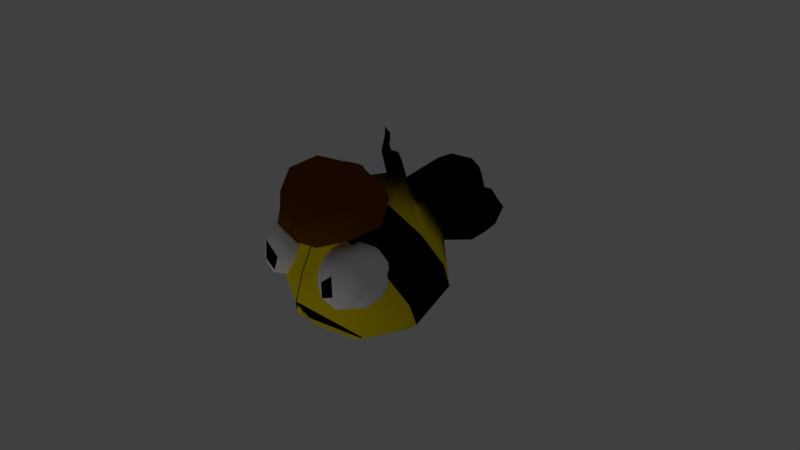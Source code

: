 # Source: Bill_Model_1.blend  (saved by Blender 2.79.0; exported with 4.5.12 LTS)
import bpy
from mathutils import Matrix  # noqa: F401  (used for matrix-valued properties, if any)

bpy.ops.wm.read_factory_settings(use_empty=True)
scene = bpy.context.scene
scene.name = 'Scene'

# ---- collections
col_collection_1 = bpy.data.collections.new('Collection 1'); scene.collection.children.link(col_collection_1)

# ---- materials (node trees are filled in below, after node groups)
mat_material_004 = bpy.data.materials.new('Material.004')
mat_material_004.alpha_threshold = 0.0
mat_material_004.use_transparent_shadow = False
mat_material_004.diffuse_color = (1.0, 1.0, 1.0, 1.0)
mat_material_004.roughness = 0.5
mat_stripe = bpy.data.materials.new('Stripe')
mat_stripe.alpha_threshold = 0.0
mat_stripe.use_transparent_shadow = False
mat_stripe.diffuse_color = (0.0, 0.0, 0.0, 1.0)
mat_stripe.roughness = 0.5
mat_stripe.specular_intensity = 0.563
mat_body = bpy.data.materials.new('Body')
mat_body.alpha_threshold = 0.0
mat_body.use_transparent_shadow = False
mat_body.diffuse_color = (1.0, 0.7731, 0.003165, 1.0)
mat_body.roughness = 0.5
mat_pupil = bpy.data.materials.new('Pupil')
mat_pupil.alpha_threshold = 0.0
mat_pupil.use_transparent_shadow = False
mat_pupil.diffuse_color = (0.0, 0.0, 0.0, 1.0)
mat_pupil.roughness = 0.5
mat_eyeball = bpy.data.materials.new('Eyeball')
mat_eyeball.alpha_threshold = 0.0
mat_eyeball.use_transparent_shadow = False
mat_eyeball.diffuse_color = (1.0, 1.0, 1.0, 1.0)
mat_eyeball.roughness = 0.5
mat_eyeball.specular_intensity = 0.0
mat_hat = bpy.data.materials.new('Hat')
mat_hat.alpha_threshold = 0.0
mat_hat.use_transparent_shadow = False
mat_hat.diffuse_color = (0.1662, 0.05107, 0.0, 1.0)
mat_hat.roughness = 0.5
mat_hat.specular_intensity = 0.0

# ---- material node trees

# ---- world
world_world = bpy.data.worlds.new('World'); scene.world = world_world
world_world.color = (0.05088, 0.05088, 0.05088)
world_world.use_sun_shadow = False
world_world.sun_shadow_jitter_overblur = 0.0
world_world.cycles.sampling_method = 'MANUAL'

# ---- cameras
cam_camera = bpy.data.cameras.new('Camera')
cam_camera.clip_end = 100.0
cam_camera.lens = 35.0
cam_camera.sensor_width = 32.0
cam_camera.sensor_height = 18.0
cam_camera.ortho_scale = 7.314
cam_camera.dof.focus_distance = 0.0
cam_camera.dof.aperture_fstop = 128.0

# ---- lights
light_lamp = bpy.data.lights.new('Lamp', 'POINT')
light_lamp.transmission_factor = 0.0
light_lamp.cutoff_distance = 30.0
light_lamp.energy = 100.0
light_lamp.shadow_buffer_clip_start = 1.001
light_lamp.shadow_soft_size = 0.1
light_lamp.shadow_maximum_resolution = 0.006
light_lamp.use_absolute_resolution = True

# ---- meshes
me_sphere = bpy.data.meshes.new('Sphere')
me_sphere.from_pydata([(0.008728, 0.6555, 0.8611), (0.008728, 0.9968, 0.3404), (0.008728, 0.6023, -0.8737), (0.3279, 0.5664, 0.8684), (0.5251, 0.8584, 0.3404), (0.5251, 0.8584, -0.3307), (0.1443, 0.6061, -0.8699), (0.5615, 0.326, 0.8844), (0.9032, 0.4804, 0.3404), (0.9032, 0.4804, -0.3307), (0.3331, 0.2792, -0.9103), (0.647, 0.001351, 0.8961), (1.042, -0.036, 0.3404), (1.042, -0.036, -0.3307), (0.4023, -0.08057, -0.9177), (0.5615, -0.3241, 0.8981), (0.9032, -0.5524, 0.3404), (0.9032, -0.5524, -0.3307), (0.3331, -0.4403, -0.925), (0.3279, -0.5668, 0.8952), (0.5251, -0.9305, 0.3404), (0.5251, -0.9305, -0.3307), (0.1443, -0.7037, -0.9303), (0.008728, -0.6578, 0.9136), (0.008728, -1.069, 0.3404), (0.008728, -1.069, -0.3307), (0.008728, -0.6743, -0.8737), (0.008728, 0.3928, 1.14), (0.008728, 0.9968, -0.3307), (0.008728, -0.036, -1.081), (0.1683, 0.06398, 1.18), (0.3732, 0.7276, -1.058), (0.4522, 0.3817, -1.099), (0.5263, -0.003963, -1.107), (0.5917, -0.3896, -1.114), (0.5897, -0.6719, -1.12), (0.3732, 0.7276, -1.058), (0.4522, 0.3817, -1.099), (0.5263, -0.003963, -1.107), (0.5917, -0.3896, -1.114), (0.5897, -0.6719, -1.12), (0.4969, 0.7548, -1.264), (0.5782, 0.4641, -1.27), (0.6545, 0.07156, -1.277), (0.722, -0.3301, -1.286), (0.7198, -0.6208, -1.292), (0.6078, 0.7449, -1.39), (0.6843, 0.4727, -1.395), (0.8896, 0.191, -1.441), (0.8193, -0.2747, -1.41), (0.8173, -0.5479, -1.416), (0.789, 0.6129, -1.509), (0.8169, 0.4429, -1.543), (0.843, 0.3403, -1.518), (0.8675, 0.033, -1.548), (0.8983, -0.1561, -1.552), (0.9408, -0.2893, -1.555), (0.008728, 0.6023, -0.8737), (0.1443, 0.5425, -0.905), (0.6828, 0.5271, 0.1071), (0.6054, 0.3357, 0.1561), (0.5198, 0.1991, 0.3126), (0.4491, 0.1618, 0.5378), (0.4121, 0.2888, 0.7644), (0.7314, 0.7219, 0.1786), (0.8623, 0.5558, 0.2095), (0.9163, 0.3855, 0.3335), (0.8788, 0.2566, 0.5174), (0.7599, 0.2043, 0.7123), (0.5916, 0.2769, 0.8684), (0.8899, 0.7262, 0.3317), (0.9641, 0.6807, 0.5452), (0.934, 0.5974, 0.7618), (0.8078, 0.4988, 0.9236), (0.6192, 0.4272, 0.9842), (0.7381, 0.8679, 0.3515), (0.7011, 0.9261, 0.5795), (0.6347, 0.8805, 0.8009), (0.5492, 0.7446, 0.9541), (0.4673, 0.577, 0.9951), (0.4187, 0.4459, 0.9262), (0.5586, 0.8392, 0.2491), (0.3902, 0.8763, 0.4021), (0.2713, 0.8234, 0.5963), (0.2339, 0.6992, 0.7699), (0.2878, 0.5838, 0.8869), (0.5309, 0.6687, 0.1269), (0.3423, 0.5811, 0.1904), (0.2161, 0.4825, 0.3522), (0.186, 0.4172, 0.5645), (0.2602, 0.4458, 0.7716), (0.4229, 0.7252, 0.878), (0.6515, 0.6449, 0.9426), (0.5251, 0.8584, 0.3404), (0.5251, 0.8584, -0.3307), (0.008728, 0.9968, 0.3404), (0.008728, 0.9968, -0.3307), (0.008728, 0.03959, 1.164), (0.1225, 0.1584, 1.169), (0.484, -0.4047, 0.8972), (0.008728, 0.3068, 1.146), (-0.03245, 0.8805, -0.295), (-0.03214, 1.35, -0.3891), (0.4863, 0.8677, -0.2543), (0.4605, 1.372, -0.2964), (0.6688, 0.8789, 0.02967), (0.6629, 1.386, 0.01638), (0.4854, 0.8916, 0.3109), (0.4605, 1.397, 0.3548), (-0.03222, 0.9021, 0.4449), (-0.03216, 1.38, 0.5511), (-0.03277, 1.025, -0.5301), (0.5593, 0.9886, -0.3765), (0.8005, 1.006, -9.574e-07), (0.5593, 1.022, 0.3957), (-0.03275, 1.046, 0.7031), (-0.03209, 1.156, -0.528), (0.5593, 1.147, -0.3773), (0.8005, 1.164, -0.002346), (0.5593, 1.178, 0.3964), (-0.03279, 1.233, 0.71), (0.3127, 0.9002, 0.4651), (0.2517, 1.384, 0.5519), (0.3105, 1.051, 0.6507), (0.3105, 1.207, 0.6642)], [], [(2, 28, 5, 6), (1, 0, 3, 4), (29, 2, 6), (4, 5, 94, 93), (0, 27, 3), (6, 5, 9, 10), (29, 6, 10), (5, 4, 8, 9), (3, 27, 7), (10, 9, 13, 14), (8, 7, 11, 12), (29, 10, 14), (9, 8, 12, 13), (7, 27, 11), (14, 13, 17, 18), (12, 11, 15, 16), (29, 14, 18), (13, 12, 16, 17), (11, 27, 15), (18, 17, 21, 22), (16, 15, 99, 19, 20), (29, 18, 22), (17, 16, 20, 21), (15, 27, 98, 99), (22, 21, 25, 26), (20, 19, 23, 24), (29, 22, 26), (21, 20, 24, 25), (19, 30, 98, 100, 97, 23), (22, 18, 34, 35), (10, 6, 31, 32), (14, 10, 32, 33), (18, 14, 33, 34), (34, 33, 38, 39), (32, 31, 36, 37), (35, 34, 39, 40), (33, 32, 37, 38), (39, 38, 43, 44), (37, 36, 41, 42), (40, 39, 44, 45), (38, 37, 42, 43), (44, 43, 48, 49), (42, 41, 46, 47), (45, 44, 49, 50), (43, 42, 47, 48), (48, 47, 52, 53), (47, 46, 51, 52), (50, 49, 55, 56), (49, 48, 54, 55), (6, 2, 57, 58), (59, 64, 65), (80, 63, 69), (62, 61, 67, 68), (60, 59, 65, 66), (63, 62, 68, 69), (61, 60, 66, 67), (80, 69, 74), (68, 67, 72, 73), (66, 65, 70, 71), (69, 68, 73, 74), (67, 66, 71, 72), (65, 64, 70), (73, 72, 77, 92), (71, 70, 75, 76), (74, 73, 92, 79), (72, 71, 76, 77), (70, 64, 75), (80, 74, 79), (76, 75, 81, 82), (79, 78, 91), (77, 76, 82, 83), (75, 64, 81), (80, 79, 85), (78, 77, 91), (85, 84, 89, 90), (83, 82, 87, 88), (81, 64, 86), (80, 85, 90), (84, 83, 88, 89), (82, 81, 86, 87), (90, 89, 62, 63), (88, 87, 60, 61), (86, 64, 59), (80, 90, 63), (89, 88, 61, 62), (87, 86, 59, 60), (91, 77, 83, 84), (79, 92, 78), (92, 77, 78), (91, 84, 85, 79), (96, 95, 93, 94), (1, 4, 93, 95), (28, 1, 95, 96), (5, 28, 96, 94), (100, 98, 27), (99, 98, 30, 19), (116, 102, 104, 117), (117, 104, 106, 118), (118, 106, 108, 119), (124, 122, 110, 120), (104, 102, 110, 122, 108, 106), (109, 101, 103, 105, 107, 121), (121, 123, 115, 109), (105, 113, 114, 107), (103, 112, 113, 105), (101, 111, 112, 103), (123, 124, 120, 115), (113, 118, 119, 114), (112, 117, 118, 113), (111, 116, 117, 112), (114, 119, 124, 123), (107, 114, 123, 121), (119, 108, 122, 124)])
me_sphere.polygons.foreach_set('use_smooth', [True] * 113)
me_sphere.polygons.foreach_set('material_index', [2, 2, 2, 2, 2, 2, 2, 1, 2, 2, 2, 2, 1, 2, 2, 2, 2, 1, 2, 2, 2, 2, 1, 1, 2, 2, 2, 1, 2, 1, 1, 1, 1, 2, 2, 2, 2, 1, 1, 1, 1, 1, 1, 1, 1, 1, 1, 1, 1, 2, 4, 4, 4, 4, 4, 4, 4, 4, 4, 4, 4, 4, 4, 4, 4, 4, 4, 4, 4, 3, 4, 4, 4, 3, 4, 4, 4, 4, 4, 4, 4, 4, 4, 4, 4, 4, 4, 3, 3, 4, 1, 2, 2, 2, 1, 2, 5, 5, 5, 5, 5, 5, 5, 5, 5, 5, 5, 5, 5, 5, 5, 5, 5])
_k = set([(93, 94)])
me_sphere.attributes.new('sharp_edge', 'BOOLEAN', 'EDGE').data.foreach_set('value', [ (min(e.vertices), max(e.vertices)) in _k for e in me_sphere.edges])
_k = {(4, 5): 1.0, (8, 9): 1.0, (5, 9): 1.0, (4, 8): 1.0, (93, 94): 1.0, (93, 95): 1.0, (95, 96): 1.0, (94, 96): 1.0}
me_sphere.attributes.new('crease_edge', 'FLOAT', 'EDGE').data.foreach_set('value', [_k.get((min(e.vertices), max(e.vertices)), 0.0) for e in me_sphere.edges])
me_sphere.materials.append(mat_material_004)
me_sphere.materials.append(mat_stripe)
me_sphere.materials.append(mat_body)
me_sphere.materials.append(mat_pupil)
me_sphere.materials.append(mat_eyeball)
me_sphere.materials.append(mat_hat)
me_sphere.use_remesh_preserve_volume = False
me_sphere.use_remesh_preserve_attributes = False
me_sphere.use_mirror_vertex_groups = False
me_sphere.update()

# ---- objects
ob_sphere = bpy.data.objects.new('Sphere', me_sphere)
ob_lamp = bpy.data.objects.new('Lamp', light_lamp)
ob_camera = bpy.data.objects.new('Camera', cam_camera)

# ---- transforms, parenting, visibility, modifiers, constraints
ob_sphere.location = (0.0, 0.0, 0.0)
ob_sphere.rotation_euler = (2.083, 1.935e-16, 3.309e-16)
ob_sphere.lineart.crease_threshold = 0.0
_m = ob_sphere.modifiers.new('Mirror', 'MIRROR')
_m = ob_sphere.modifiers.new('Subsurf', 'SUBSURF')
_m.show_render = False
_m.uv_smooth = 'PRESERVE_CORNERS'
_m.quality = 2
_m.levels = 2
_m.show_only_control_edges = False
ob_lamp.location = (-0.02322, -7.405, -3.922)
ob_lamp.rotation_euler = (0.6503, 0.05522, 1.866)
ob_lamp.lock_rotations_4d = False
ob_lamp.empty_display_type = 'ARROWS'
ob_lamp.color = (0.0, 0.0, 0.0, 0.0)
ob_lamp.lineart.crease_threshold = 0.0
ob_camera.location = (7.481, -6.508, 5.344)
ob_camera.rotation_euler = (1.109, 0.0, 0.8149)
ob_camera.lock_rotations_4d = False
ob_camera.empty_display_type = 'ARROWS'
ob_camera.color = (0.0, 0.0, 0.0, 0.0)
ob_camera.display_type = 'WIRE'
ob_camera.lineart.crease_threshold = 0.0

# ---- collection membership
col_collection_1.objects.link(ob_sphere)
col_collection_1.objects.link(ob_lamp)
col_collection_1.objects.link(ob_camera)

# ---- scene / render settings (as saved in the file)
scene.camera = ob_camera
scene.frame_start = 1; scene.frame_end = 250; scene.frame_set(1)
scene.render.engine = 'BLENDER_EEVEE_NEXT'
scene.render.resolution_percentage = 50
scene.render.dither_intensity = 0.0
scene.cycles.use_denoising = False
scene.cycles.samples = 128
scene.cycles.sampling_pattern = 'TABULATED_SOBOL'
scene.cycles.use_adaptive_sampling = False
scene.cycles.use_light_tree = False
scene.cycles.blur_glossy = 0.0
scene.cycles.sample_clamp_indirect = 0.0
scene.view_settings.view_transform = 'Standard'
bpy.context.view_layer.update()
